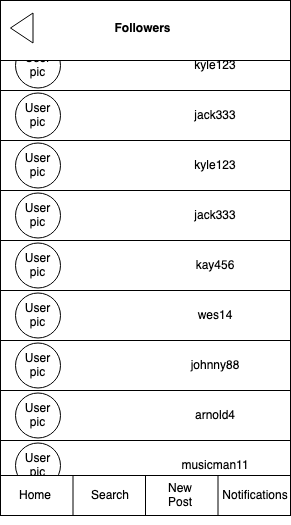

The diagram above was exported from draw.io. Its source (the exported page's mxGraphModel, read from the mxfile embedded in the PNG):
<mxGraphModel dx="786" dy="456" grid="1" gridSize="10" guides="1" tooltips="1" connect="1" arrows="1" fold="1" page="1" pageScale="1" pageWidth="850" pageHeight="1100" math="0" shadow="0">
  <root>
    <mxCell id="MYMnkXwhy-NXNmdw6hAY-0" />
    <mxCell id="MYMnkXwhy-NXNmdw6hAY-1" parent="MYMnkXwhy-NXNmdw6hAY-0" />
    <mxCell id="MYMnkXwhy-NXNmdw6hAY-2" value="" style="rounded=0;whiteSpace=wrap;html=1;" parent="MYMnkXwhy-NXNmdw6hAY-1" vertex="1">
      <mxGeometry x="40" y="40" width="290" height="510" as="geometry" />
    </mxCell>
    <mxCell id="MYMnkXwhy-NXNmdw6hAY-3" value="" style="rounded=0;whiteSpace=wrap;html=1;" parent="MYMnkXwhy-NXNmdw6hAY-1" vertex="1">
      <mxGeometry x="40" y="230" width="290" height="50" as="geometry" />
    </mxCell>
    <mxCell id="MYMnkXwhy-NXNmdw6hAY-4" value="jack333" style="text;html=1;strokeColor=none;fillColor=none;align=center;verticalAlign=middle;whiteSpace=wrap;rounded=0;" parent="MYMnkXwhy-NXNmdw6hAY-1" vertex="1">
      <mxGeometry x="195" y="245" width="120" height="20" as="geometry" />
    </mxCell>
    <mxCell id="MYMnkXwhy-NXNmdw6hAY-5" value="User pic" style="ellipse;whiteSpace=wrap;html=1;aspect=fixed;" parent="MYMnkXwhy-NXNmdw6hAY-1" vertex="1">
      <mxGeometry x="55" y="232.5" width="45" height="45" as="geometry" />
    </mxCell>
    <mxCell id="MYMnkXwhy-NXNmdw6hAY-6" style="edgeStyle=none;rounded=0;orthogonalLoop=1;jettySize=auto;html=1;exitX=0.5;exitY=1;exitDx=0;exitDy=0;" parent="MYMnkXwhy-NXNmdw6hAY-1" source="MYMnkXwhy-NXNmdw6hAY-4" target="MYMnkXwhy-NXNmdw6hAY-4" edge="1">
      <mxGeometry relative="1" as="geometry" />
    </mxCell>
    <mxCell id="MYMnkXwhy-NXNmdw6hAY-7" value="" style="rounded=0;whiteSpace=wrap;html=1;" parent="MYMnkXwhy-NXNmdw6hAY-1" vertex="1">
      <mxGeometry x="40" y="180" width="290" height="50" as="geometry" />
    </mxCell>
    <mxCell id="MYMnkXwhy-NXNmdw6hAY-8" value="kyle123" style="text;html=1;strokeColor=none;fillColor=none;align=center;verticalAlign=middle;whiteSpace=wrap;rounded=0;" parent="MYMnkXwhy-NXNmdw6hAY-1" vertex="1">
      <mxGeometry x="195" y="195" width="120" height="20" as="geometry" />
    </mxCell>
    <mxCell id="MYMnkXwhy-NXNmdw6hAY-9" value="User pic" style="ellipse;whiteSpace=wrap;html=1;aspect=fixed;" parent="MYMnkXwhy-NXNmdw6hAY-1" vertex="1">
      <mxGeometry x="55" y="182.5" width="45" height="45" as="geometry" />
    </mxCell>
    <mxCell id="MYMnkXwhy-NXNmdw6hAY-10" style="edgeStyle=none;rounded=0;orthogonalLoop=1;jettySize=auto;html=1;exitX=0.5;exitY=1;exitDx=0;exitDy=0;" parent="MYMnkXwhy-NXNmdw6hAY-1" source="MYMnkXwhy-NXNmdw6hAY-8" target="MYMnkXwhy-NXNmdw6hAY-8" edge="1">
      <mxGeometry relative="1" as="geometry" />
    </mxCell>
    <mxCell id="MYMnkXwhy-NXNmdw6hAY-11" value="" style="rounded=0;whiteSpace=wrap;html=1;" parent="MYMnkXwhy-NXNmdw6hAY-1" vertex="1">
      <mxGeometry x="40" y="280" width="290" height="50" as="geometry" />
    </mxCell>
    <mxCell id="MYMnkXwhy-NXNmdw6hAY-12" value="kay456" style="text;html=1;strokeColor=none;fillColor=none;align=center;verticalAlign=middle;whiteSpace=wrap;rounded=0;" parent="MYMnkXwhy-NXNmdw6hAY-1" vertex="1">
      <mxGeometry x="195" y="295" width="120" height="20" as="geometry" />
    </mxCell>
    <mxCell id="MYMnkXwhy-NXNmdw6hAY-13" style="edgeStyle=none;rounded=0;orthogonalLoop=1;jettySize=auto;html=1;exitX=0.5;exitY=1;exitDx=0;exitDy=0;" parent="MYMnkXwhy-NXNmdw6hAY-1" source="MYMnkXwhy-NXNmdw6hAY-12" target="MYMnkXwhy-NXNmdw6hAY-12" edge="1">
      <mxGeometry relative="1" as="geometry" />
    </mxCell>
    <mxCell id="MYMnkXwhy-NXNmdw6hAY-14" value="" style="rounded=0;whiteSpace=wrap;html=1;" parent="MYMnkXwhy-NXNmdw6hAY-1" vertex="1">
      <mxGeometry x="40" y="330" width="290" height="50" as="geometry" />
    </mxCell>
    <mxCell id="MYMnkXwhy-NXNmdw6hAY-15" value="wes14" style="text;html=1;strokeColor=none;fillColor=none;align=center;verticalAlign=middle;whiteSpace=wrap;rounded=0;" parent="MYMnkXwhy-NXNmdw6hAY-1" vertex="1">
      <mxGeometry x="195" y="345" width="120" height="20" as="geometry" />
    </mxCell>
    <mxCell id="MYMnkXwhy-NXNmdw6hAY-16" value="User pic" style="ellipse;whiteSpace=wrap;html=1;aspect=fixed;" parent="MYMnkXwhy-NXNmdw6hAY-1" vertex="1">
      <mxGeometry x="55" y="332.5" width="45" height="45" as="geometry" />
    </mxCell>
    <mxCell id="MYMnkXwhy-NXNmdw6hAY-17" style="edgeStyle=none;rounded=0;orthogonalLoop=1;jettySize=auto;html=1;exitX=0.5;exitY=1;exitDx=0;exitDy=0;" parent="MYMnkXwhy-NXNmdw6hAY-1" source="MYMnkXwhy-NXNmdw6hAY-15" target="MYMnkXwhy-NXNmdw6hAY-15" edge="1">
      <mxGeometry relative="1" as="geometry" />
    </mxCell>
    <mxCell id="MYMnkXwhy-NXNmdw6hAY-18" value="" style="rounded=0;whiteSpace=wrap;html=1;" parent="MYMnkXwhy-NXNmdw6hAY-1" vertex="1">
      <mxGeometry x="40" y="380" width="290" height="50" as="geometry" />
    </mxCell>
    <mxCell id="MYMnkXwhy-NXNmdw6hAY-19" value="johnny88" style="text;html=1;strokeColor=none;fillColor=none;align=center;verticalAlign=middle;whiteSpace=wrap;rounded=0;" parent="MYMnkXwhy-NXNmdw6hAY-1" vertex="1">
      <mxGeometry x="195" y="395" width="120" height="20" as="geometry" />
    </mxCell>
    <mxCell id="MYMnkXwhy-NXNmdw6hAY-20" value="User pic" style="ellipse;whiteSpace=wrap;html=1;aspect=fixed;" parent="MYMnkXwhy-NXNmdw6hAY-1" vertex="1">
      <mxGeometry x="55" y="382.5" width="45" height="45" as="geometry" />
    </mxCell>
    <mxCell id="MYMnkXwhy-NXNmdw6hAY-21" style="edgeStyle=none;rounded=0;orthogonalLoop=1;jettySize=auto;html=1;exitX=0.5;exitY=1;exitDx=0;exitDy=0;" parent="MYMnkXwhy-NXNmdw6hAY-1" source="MYMnkXwhy-NXNmdw6hAY-19" target="MYMnkXwhy-NXNmdw6hAY-19" edge="1">
      <mxGeometry relative="1" as="geometry" />
    </mxCell>
    <mxCell id="MYMnkXwhy-NXNmdw6hAY-22" value="" style="rounded=0;whiteSpace=wrap;html=1;" parent="MYMnkXwhy-NXNmdw6hAY-1" vertex="1">
      <mxGeometry x="40" y="430" width="290" height="50" as="geometry" />
    </mxCell>
    <mxCell id="MYMnkXwhy-NXNmdw6hAY-23" value="arnold4" style="text;html=1;strokeColor=none;fillColor=none;align=center;verticalAlign=middle;whiteSpace=wrap;rounded=0;" parent="MYMnkXwhy-NXNmdw6hAY-1" vertex="1">
      <mxGeometry x="195" y="445" width="120" height="20" as="geometry" />
    </mxCell>
    <mxCell id="MYMnkXwhy-NXNmdw6hAY-24" value="User pic" style="ellipse;whiteSpace=wrap;html=1;aspect=fixed;" parent="MYMnkXwhy-NXNmdw6hAY-1" vertex="1">
      <mxGeometry x="55" y="432.5" width="45" height="45" as="geometry" />
    </mxCell>
    <mxCell id="MYMnkXwhy-NXNmdw6hAY-25" style="edgeStyle=none;rounded=0;orthogonalLoop=1;jettySize=auto;html=1;exitX=0.5;exitY=1;exitDx=0;exitDy=0;" parent="MYMnkXwhy-NXNmdw6hAY-1" source="MYMnkXwhy-NXNmdw6hAY-23" target="MYMnkXwhy-NXNmdw6hAY-23" edge="1">
      <mxGeometry relative="1" as="geometry" />
    </mxCell>
    <mxCell id="MYMnkXwhy-NXNmdw6hAY-26" value="" style="rounded=0;whiteSpace=wrap;html=1;" parent="MYMnkXwhy-NXNmdw6hAY-1" vertex="1">
      <mxGeometry x="40" y="480" width="290" height="50" as="geometry" />
    </mxCell>
    <mxCell id="MYMnkXwhy-NXNmdw6hAY-27" value="musicman11" style="text;html=1;strokeColor=none;fillColor=none;align=center;verticalAlign=middle;whiteSpace=wrap;rounded=0;" parent="MYMnkXwhy-NXNmdw6hAY-1" vertex="1">
      <mxGeometry x="195" y="495" width="120" height="20" as="geometry" />
    </mxCell>
    <mxCell id="MYMnkXwhy-NXNmdw6hAY-28" value="User pic" style="ellipse;whiteSpace=wrap;html=1;aspect=fixed;" parent="MYMnkXwhy-NXNmdw6hAY-1" vertex="1">
      <mxGeometry x="55" y="482.5" width="45" height="45" as="geometry" />
    </mxCell>
    <mxCell id="MYMnkXwhy-NXNmdw6hAY-29" style="edgeStyle=none;rounded=0;orthogonalLoop=1;jettySize=auto;html=1;exitX=0.5;exitY=1;exitDx=0;exitDy=0;" parent="MYMnkXwhy-NXNmdw6hAY-1" source="MYMnkXwhy-NXNmdw6hAY-27" target="MYMnkXwhy-NXNmdw6hAY-27" edge="1">
      <mxGeometry relative="1" as="geometry" />
    </mxCell>
    <mxCell id="MYMnkXwhy-NXNmdw6hAY-30" style="edgeStyle=none;rounded=0;orthogonalLoop=1;jettySize=auto;html=1;exitX=0.25;exitY=1;exitDx=0;exitDy=0;" parent="MYMnkXwhy-NXNmdw6hAY-1" edge="1">
      <mxGeometry relative="1" as="geometry">
        <mxPoint x="112.5" y="556" as="sourcePoint" />
        <mxPoint x="112.5" y="556" as="targetPoint" />
      </mxGeometry>
    </mxCell>
    <mxCell id="MYMnkXwhy-NXNmdw6hAY-31" style="edgeStyle=none;rounded=0;orthogonalLoop=1;jettySize=auto;html=1;exitX=0.25;exitY=1;exitDx=0;exitDy=0;" parent="MYMnkXwhy-NXNmdw6hAY-1" edge="1">
      <mxGeometry relative="1" as="geometry">
        <mxPoint x="112.5" y="556" as="sourcePoint" />
        <mxPoint x="112.5" y="556" as="targetPoint" />
      </mxGeometry>
    </mxCell>
    <mxCell id="MYMnkXwhy-NXNmdw6hAY-32" style="edgeStyle=none;rounded=0;orthogonalLoop=1;jettySize=auto;html=1;exitX=0.25;exitY=1;exitDx=0;exitDy=0;" parent="MYMnkXwhy-NXNmdw6hAY-1" edge="1">
      <mxGeometry relative="1" as="geometry">
        <mxPoint x="112.5" y="556" as="sourcePoint" />
        <mxPoint x="112.5" y="556" as="targetPoint" />
      </mxGeometry>
    </mxCell>
    <mxCell id="MYMnkXwhy-NXNmdw6hAY-33" style="edgeStyle=none;rounded=0;orthogonalLoop=1;jettySize=auto;html=1;exitX=0.25;exitY=1;exitDx=0;exitDy=0;" parent="MYMnkXwhy-NXNmdw6hAY-1" edge="1">
      <mxGeometry relative="1" as="geometry">
        <mxPoint x="112.5" y="556" as="sourcePoint" />
        <mxPoint x="112.5" y="556" as="targetPoint" />
      </mxGeometry>
    </mxCell>
    <mxCell id="MYMnkXwhy-NXNmdw6hAY-34" value="" style="rounded=0;whiteSpace=wrap;html=1;strokeColor=#000000;fillColor=#ffffff;" parent="MYMnkXwhy-NXNmdw6hAY-1" vertex="1">
      <mxGeometry x="40" y="515" width="290" height="40" as="geometry" />
    </mxCell>
    <mxCell id="MYMnkXwhy-NXNmdw6hAY-35" style="edgeStyle=none;rounded=0;orthogonalLoop=1;jettySize=auto;html=1;exitX=0.25;exitY=1;exitDx=0;exitDy=0;" parent="MYMnkXwhy-NXNmdw6hAY-1" edge="1">
      <mxGeometry relative="1" as="geometry">
        <mxPoint x="112.5" y="555" as="sourcePoint" />
        <mxPoint x="112.5" y="555" as="targetPoint" />
      </mxGeometry>
    </mxCell>
    <mxCell id="MYMnkXwhy-NXNmdw6hAY-36" style="edgeStyle=none;rounded=0;orthogonalLoop=1;jettySize=auto;html=1;exitX=0.25;exitY=1;exitDx=0;exitDy=0;" parent="MYMnkXwhy-NXNmdw6hAY-1" edge="1">
      <mxGeometry relative="1" as="geometry">
        <mxPoint x="112.5" y="555" as="sourcePoint" />
        <mxPoint x="112.5" y="555" as="targetPoint" />
      </mxGeometry>
    </mxCell>
    <mxCell id="MYMnkXwhy-NXNmdw6hAY-37" value="" style="endArrow=none;html=1;exitX=0.25;exitY=1;exitDx=0;exitDy=0;entryX=0.25;entryY=1;entryDx=0;entryDy=0;" parent="MYMnkXwhy-NXNmdw6hAY-1" edge="1">
      <mxGeometry width="50" height="50" relative="1" as="geometry">
        <mxPoint x="112.5" y="515" as="sourcePoint" />
        <mxPoint x="112.5" y="555" as="targetPoint" />
      </mxGeometry>
    </mxCell>
    <mxCell id="MYMnkXwhy-NXNmdw6hAY-38" value="" style="endArrow=none;html=1;exitX=0.5;exitY=1;exitDx=0;exitDy=0;entryX=0.5;entryY=1;entryDx=0;entryDy=0;" parent="MYMnkXwhy-NXNmdw6hAY-1" edge="1">
      <mxGeometry width="50" height="50" relative="1" as="geometry">
        <mxPoint x="185" y="515" as="sourcePoint" />
        <mxPoint x="185" y="555" as="targetPoint" />
      </mxGeometry>
    </mxCell>
    <mxCell id="MYMnkXwhy-NXNmdw6hAY-39" value="" style="endArrow=none;html=1;exitX=0.75;exitY=1;exitDx=0;exitDy=0;entryX=0.75;entryY=1;entryDx=0;entryDy=0;" parent="MYMnkXwhy-NXNmdw6hAY-1" edge="1">
      <mxGeometry width="50" height="50" relative="1" as="geometry">
        <mxPoint x="257.5" y="515" as="sourcePoint" />
        <mxPoint x="257.5" y="555" as="targetPoint" />
      </mxGeometry>
    </mxCell>
    <mxCell id="MYMnkXwhy-NXNmdw6hAY-40" value="Home" style="text;html=1;strokeColor=none;fillColor=none;align=center;verticalAlign=middle;whiteSpace=wrap;rounded=0;" parent="MYMnkXwhy-NXNmdw6hAY-1" vertex="1">
      <mxGeometry x="50" y="525" width="50" height="20" as="geometry" />
    </mxCell>
    <mxCell id="MYMnkXwhy-NXNmdw6hAY-41" value="Search" style="text;html=1;strokeColor=none;fillColor=none;align=center;verticalAlign=middle;whiteSpace=wrap;rounded=0;" parent="MYMnkXwhy-NXNmdw6hAY-1" vertex="1">
      <mxGeometry x="125" y="525" width="50" height="20" as="geometry" />
    </mxCell>
    <mxCell id="MYMnkXwhy-NXNmdw6hAY-42" value="&lt;div&gt;New Post&lt;/div&gt;" style="text;html=1;strokeColor=none;fillColor=none;align=center;verticalAlign=middle;whiteSpace=wrap;rounded=0;" parent="MYMnkXwhy-NXNmdw6hAY-1" vertex="1">
      <mxGeometry x="195" y="525" width="50" height="20" as="geometry" />
    </mxCell>
    <mxCell id="MYMnkXwhy-NXNmdw6hAY-43" value="Notifications" style="text;html=1;strokeColor=none;fillColor=none;align=center;verticalAlign=middle;whiteSpace=wrap;rounded=0;" parent="MYMnkXwhy-NXNmdw6hAY-1" vertex="1">
      <mxGeometry x="270" y="525" width="50" height="20" as="geometry" />
    </mxCell>
    <mxCell id="MYMnkXwhy-NXNmdw6hAY-44" value="User pic" style="ellipse;whiteSpace=wrap;html=1;aspect=fixed;" parent="MYMnkXwhy-NXNmdw6hAY-1" vertex="1">
      <mxGeometry x="55" y="282.5" width="45" height="45" as="geometry" />
    </mxCell>
    <mxCell id="MYMnkXwhy-NXNmdw6hAY-45" value="" style="rounded=0;whiteSpace=wrap;html=1;" parent="MYMnkXwhy-NXNmdw6hAY-1" vertex="1">
      <mxGeometry x="40" y="130" width="290" height="50" as="geometry" />
    </mxCell>
    <mxCell id="MYMnkXwhy-NXNmdw6hAY-46" value="jack333" style="text;html=1;strokeColor=none;fillColor=none;align=center;verticalAlign=middle;whiteSpace=wrap;rounded=0;" parent="MYMnkXwhy-NXNmdw6hAY-1" vertex="1">
      <mxGeometry x="195" y="145" width="120" height="20" as="geometry" />
    </mxCell>
    <mxCell id="MYMnkXwhy-NXNmdw6hAY-47" value="User pic" style="ellipse;whiteSpace=wrap;html=1;aspect=fixed;" parent="MYMnkXwhy-NXNmdw6hAY-1" vertex="1">
      <mxGeometry x="55" y="132.5" width="45" height="45" as="geometry" />
    </mxCell>
    <mxCell id="MYMnkXwhy-NXNmdw6hAY-48" style="edgeStyle=none;rounded=0;orthogonalLoop=1;jettySize=auto;html=1;exitX=0.5;exitY=1;exitDx=0;exitDy=0;" parent="MYMnkXwhy-NXNmdw6hAY-1" source="MYMnkXwhy-NXNmdw6hAY-46" target="MYMnkXwhy-NXNmdw6hAY-46" edge="1">
      <mxGeometry relative="1" as="geometry" />
    </mxCell>
    <mxCell id="MYMnkXwhy-NXNmdw6hAY-49" value="" style="rounded=0;whiteSpace=wrap;html=1;" parent="MYMnkXwhy-NXNmdw6hAY-1" vertex="1">
      <mxGeometry x="40" y="80" width="290" height="50" as="geometry" />
    </mxCell>
    <mxCell id="MYMnkXwhy-NXNmdw6hAY-50" value="kyle123" style="text;html=1;strokeColor=none;fillColor=none;align=center;verticalAlign=middle;whiteSpace=wrap;rounded=0;" parent="MYMnkXwhy-NXNmdw6hAY-1" vertex="1">
      <mxGeometry x="195" y="95" width="120" height="20" as="geometry" />
    </mxCell>
    <mxCell id="MYMnkXwhy-NXNmdw6hAY-51" value="User pic" style="ellipse;whiteSpace=wrap;html=1;aspect=fixed;" parent="MYMnkXwhy-NXNmdw6hAY-1" vertex="1">
      <mxGeometry x="55" y="82.5" width="45" height="45" as="geometry" />
    </mxCell>
    <mxCell id="MYMnkXwhy-NXNmdw6hAY-52" style="edgeStyle=none;rounded=0;orthogonalLoop=1;jettySize=auto;html=1;exitX=0.5;exitY=1;exitDx=0;exitDy=0;" parent="MYMnkXwhy-NXNmdw6hAY-1" source="MYMnkXwhy-NXNmdw6hAY-50" target="MYMnkXwhy-NXNmdw6hAY-50" edge="1">
      <mxGeometry relative="1" as="geometry" />
    </mxCell>
    <mxCell id="MYMnkXwhy-NXNmdw6hAY-53" value="" style="rounded=0;whiteSpace=wrap;html=1;strokeColor=#000000;fillColor=#ffffff;align=center;" parent="MYMnkXwhy-NXNmdw6hAY-1" vertex="1">
      <mxGeometry x="40" y="40" width="290" height="60" as="geometry" />
    </mxCell>
    <mxCell id="MYMnkXwhy-NXNmdw6hAY-54" value="" style="triangle;whiteSpace=wrap;html=1;strokeColor=#000000;rotation=-180;" parent="MYMnkXwhy-NXNmdw6hAY-1" vertex="1">
      <mxGeometry x="50" y="52.5" width="22.5" height="30" as="geometry" />
    </mxCell>
    <mxCell id="MYMnkXwhy-NXNmdw6hAY-55" value="&lt;b&gt;Followers&lt;/b&gt;" style="text;html=1;strokeColor=none;fillColor=none;align=center;verticalAlign=middle;whiteSpace=wrap;rounded=0;" parent="MYMnkXwhy-NXNmdw6hAY-1" vertex="1">
      <mxGeometry x="125" y="57.5" width="115" height="20" as="geometry" />
    </mxCell>
  </root>
</mxGraphModel>